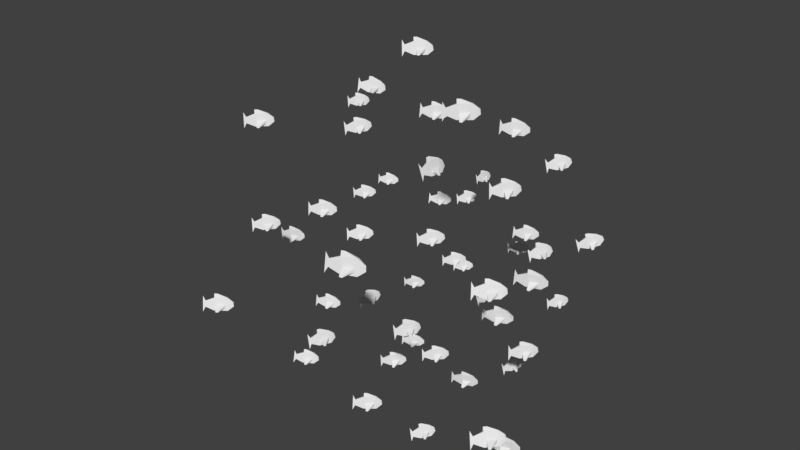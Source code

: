 # Source: fish.blend  (saved by Blender 4.3.32; exported with 4.5.12 LTS)
import bpy
from mathutils import Matrix  # noqa: F401  (used for matrix-valued properties, if any)

bpy.ops.wm.read_factory_settings(use_empty=True)
scene = bpy.context.scene
scene.name = 'Scene'

# ---- collections
col_collection_1 = bpy.data.collections.new('Collection 1'); scene.collection.children.link(col_collection_1)

# ---- world
world_world = bpy.data.worlds.new('World'); scene.world = world_world
world_world.color = (0.05088, 0.05088, 0.05088)
world_world.use_sun_shadow = False
world_world.sun_shadow_jitter_overblur = 0.0
world_world.cycles.sampling_method = 'MANUAL'

# ---- meshes
me_cube_005 = bpy.data.meshes.new('Cube.005')
me_cube_005.from_pydata([(1.247, -0.07423, -0.2346), (0.7596, -0.1437, -0.593), (0.7151, -0.1431, 0.5054), (-0.02476, -0.6055, -0.6367), (0.0302, -0.5598, -0.5164), (-0.365, -0.1097, -0.579), (0.5573, -0.1451, -0.347), (0.3372, -0.3215, -0.4348), (0.5691, -0.1428, -0.08429), (1.216, -0.0368, 0.1315), (1.088, -0.1112, 0.2368), (0.749, 0.03657, 0.5022), (-0.07404, -0.05163, 0.8347), (-0.2135, -0.5591, -0.5202), (-0.2118, -0.5743, -0.6108), (-0.1638, -0.1291, -0.3146), (-0.1645, -0.1323, -0.1033), (-0.3401, -0.1146, 0.5012), (-1.295, -0.0174, -0.687), (-1.07, -0.04863, -0.2743), (-1.28, 0.0005464, 0.6389), (-0.3495, -0.02168, 0.8369), (-1.073, -0.03748, 0.2477), (1.059, -0.01353, -0.3748), (0.746, 0.03407, -0.5975), (0.5566, 0.05042, -0.3408), (0.5805, 0.04526, -0.08289), (0.08077, 0.4642, -0.4958), (0.3021, 0.2772, -0.4669), (0.02023, 0.5272, -0.6315), (0.185, 0.003741, 0.7332), (-0.1533, 0.06739, -0.3142), (-0.1976, 0.5374, -0.6245), (-0.1612, 0.06257, -0.08372), (-0.3657, 0.06506, 0.4906), (-0.437, 0.06229, -0.5488), (-0.1727, 0.4256, -0.449), (-1.047, 0.03696, -0.2835), (-1.208, 0.02412, -0.5274), (-1.049, 0.03489, 0.232)], [], [(10, 1, 0), (1, 23, 0), (7, 4, 3), (15, 6, 7), (2, 8, 1), (11, 2, 10), (2, 12, 17), (17, 16, 8), (16, 5, 15), (16, 17, 5), (16, 14, 13), (19, 18, 38), (22, 18, 19), (22, 19, 17), (9, 0, 23), (26, 24, 25), (31, 24, 35), (11, 26, 33), (27, 28, 29), (14, 3, 4, 13), (5, 24, 1), (26, 11, 24), (34, 11, 33), (35, 24, 5), (33, 26, 27), (33, 32, 31), (33, 27, 36), (32, 29, 28), (36, 27, 32), (34, 35, 37), (30, 11, 21), (21, 11, 34), (12, 30, 21), (20, 39, 38), (11, 10, 9), (30, 2, 11), (19, 37, 5), (9, 10, 0), (1, 6, 5), (1, 8, 6), (6, 8, 7), (8, 4, 7), (6, 15, 5), (10, 2, 1), (2, 17, 8), (30, 12, 2), (17, 34, 39, 22), (3, 14, 7), (14, 15, 7), (16, 15, 14), (8, 16, 4), (4, 16, 13), (17, 19, 5), (12, 21, 17), (22, 20, 18), (24, 23, 1), (24, 11, 23), (28, 27, 25), (25, 27, 26), (31, 25, 24), (25, 31, 28), (11, 9, 23), (31, 32, 28), (35, 33, 31), (35, 34, 33), (32, 27, 29), (33, 36, 32), (18, 20, 38), (39, 34, 37), (38, 39, 37), (20, 22, 39), (5, 37, 35), (38, 37, 19), (21, 34, 17)])
me_cube_005.materials.append(None)
me_cube_005.use_remesh_preserve_volume = False
me_cube_005.use_remesh_preserve_attributes = False
me_cube_005.use_mirror_vertex_groups = False
me_cube_005.update()

# ---- objects
ob_particle_049 = bpy.data.objects.new('particle.049', me_cube_005)
ob_particle_048 = bpy.data.objects.new('particle.048', me_cube_005)
ob_particle_047 = bpy.data.objects.new('particle.047', me_cube_005)
ob_particle_046 = bpy.data.objects.new('particle.046', me_cube_005)
ob_particle_045 = bpy.data.objects.new('particle.045', me_cube_005)
ob_particle_044 = bpy.data.objects.new('particle.044', me_cube_005)
ob_particle_043 = bpy.data.objects.new('particle.043', me_cube_005)
ob_particle_042 = bpy.data.objects.new('particle.042', me_cube_005)
ob_particle_041 = bpy.data.objects.new('particle.041', me_cube_005)
ob_particle_040 = bpy.data.objects.new('particle.040', me_cube_005)
ob_particle_039 = bpy.data.objects.new('particle.039', me_cube_005)
ob_particle_038 = bpy.data.objects.new('particle.038', me_cube_005)
ob_particle_037 = bpy.data.objects.new('particle.037', me_cube_005)
ob_particle_036 = bpy.data.objects.new('particle.036', me_cube_005)
ob_particle_035 = bpy.data.objects.new('particle.035', me_cube_005)
ob_particle_034 = bpy.data.objects.new('particle.034', me_cube_005)
ob_particle_033 = bpy.data.objects.new('particle.033', me_cube_005)
ob_particle_032 = bpy.data.objects.new('particle.032', me_cube_005)
ob_particle_031 = bpy.data.objects.new('particle.031', me_cube_005)
ob_particle_030 = bpy.data.objects.new('particle.030', me_cube_005)
ob_particle_029 = bpy.data.objects.new('particle.029', me_cube_005)
ob_particle_028 = bpy.data.objects.new('particle.028', me_cube_005)
ob_particle_027 = bpy.data.objects.new('particle.027', me_cube_005)
ob_particle_026 = bpy.data.objects.new('particle.026', me_cube_005)
ob_particle_025 = bpy.data.objects.new('particle.025', me_cube_005)
ob_particle_024 = bpy.data.objects.new('particle.024', me_cube_005)
ob_particle_023 = bpy.data.objects.new('particle.023', me_cube_005)
ob_particle_022 = bpy.data.objects.new('particle.022', me_cube_005)
ob_particle_021 = bpy.data.objects.new('particle.021', me_cube_005)
ob_particle_020 = bpy.data.objects.new('particle.020', me_cube_005)
ob_particle_019 = bpy.data.objects.new('particle.019', me_cube_005)
ob_particle_018 = bpy.data.objects.new('particle.018', me_cube_005)
ob_particle_017 = bpy.data.objects.new('particle.017', me_cube_005)
ob_particle_016 = bpy.data.objects.new('particle.016', me_cube_005)
ob_particle_015 = bpy.data.objects.new('particle.015', me_cube_005)
ob_particle_014 = bpy.data.objects.new('particle.014', me_cube_005)
ob_particle_013 = bpy.data.objects.new('particle.013', me_cube_005)
ob_particle_012 = bpy.data.objects.new('particle.012', me_cube_005)
ob_particle_011 = bpy.data.objects.new('particle.011', me_cube_005)
ob_particle_010 = bpy.data.objects.new('particle.010', me_cube_005)
ob_particle_009 = bpy.data.objects.new('particle.009', me_cube_005)
ob_particle_008 = bpy.data.objects.new('particle.008', me_cube_005)
ob_particle_007 = bpy.data.objects.new('particle.007', me_cube_005)
ob_particle_006 = bpy.data.objects.new('particle.006', me_cube_005)
ob_particle_005 = bpy.data.objects.new('particle.005', me_cube_005)
ob_particle_004 = bpy.data.objects.new('particle.004', me_cube_005)
ob_particle_003 = bpy.data.objects.new('particle.003', me_cube_005)
ob_particle_002 = bpy.data.objects.new('particle.002', me_cube_005)
ob_particle_001 = bpy.data.objects.new('particle.001', me_cube_005)
ob_particle_000 = bpy.data.objects.new('particle.000', me_cube_005)

# ---- transforms, parenting, visibility, modifiers, constraints
ob_particle_049.location = (1.552, -1.416, 0.9745)
ob_particle_049.rotation_mode = 'QUATERNION'
ob_particle_049.rotation_quaternion = (0.804, -0.1463, -0.07229, 0.5718)
ob_particle_049.scale = (0.0615, 0.0615, 0.0615)
ob_particle_049.lineart.crease_threshold = 0.0
ob_particle_048.location = (1.506, -0.9671, 1.172)
ob_particle_048.rotation_mode = 'QUATERNION'
ob_particle_048.rotation_quaternion = (0.9085, -0.0664, -0.04018, 0.4107)
ob_particle_048.scale = (0.04993, 0.04993, 0.04993)
ob_particle_048.lineart.crease_threshold = 0.0
ob_particle_047.location = (0.949, -0.6131, 0.6711)
ob_particle_047.rotation_mode = 'QUATERNION'
ob_particle_047.rotation_quaternion = (0.9651, -0.01576, -0.03822, 0.2584)
ob_particle_047.scale = (0.04852, 0.04852, 0.04852)
ob_particle_047.lineart.crease_threshold = 0.0
ob_particle_046.location = (2.026, -1.338, 0.4674)
ob_particle_046.rotation_mode = 'QUATERNION'
ob_particle_046.rotation_quaternion = (0.8762, -0.1946, -0.07384, 0.4347)
ob_particle_046.scale = (0.07593, 0.07593, 0.07593)
ob_particle_046.lineart.crease_threshold = 0.0
ob_particle_045.location = (1.499, -1.106, 0.641)
ob_particle_045.rotation_mode = 'QUATERNION'
ob_particle_045.rotation_quaternion = (0.9125, -0.06968, -0.04291, 0.4008)
ob_particle_045.scale = (0.05805, 0.05805, 0.05805)
ob_particle_045.lineart.crease_threshold = 0.0
ob_particle_044.location = (1.539, -1.846, 1.526)
ob_particle_044.rotation_mode = 'QUATERNION'
ob_particle_044.rotation_quaternion = (0.9711, -0.1087, -0.01367, 0.2119)
ob_particle_044.scale = (0.07949, 0.07949, 0.07949)
ob_particle_044.lineart.crease_threshold = 0.0
ob_particle_043.location = (1.944, -1.263, 1.277)
ob_particle_043.rotation_mode = 'QUATERNION'
ob_particle_043.rotation_quaternion = (0.904, -0.1582, -0.04021, 0.3951)
ob_particle_043.scale = (0.0717, 0.0717, 0.0717)
ob_particle_043.lineart.crease_threshold = 0.0
ob_particle_042.location = (1.194, -1.362, 1.383)
ob_particle_042.rotation_mode = 'QUATERNION'
ob_particle_042.rotation_quaternion = (0.9054, -0.1133, -0.05447, 0.4056)
ob_particle_042.scale = (0.05368, 0.05368, 0.05368)
ob_particle_042.lineart.crease_threshold = 0.0
ob_particle_041.location = (1.507, -0.4492, 1.759)
ob_particle_041.rotation_mode = 'QUATERNION'
ob_particle_041.rotation_quaternion = (0.9624, -0.05622, -0.001684, 0.2656)
ob_particle_041.scale = (0.06554, 0.06554, 0.06554)
ob_particle_041.lineart.crease_threshold = 0.0
ob_particle_040.location = (1.702, -0.8059, 1.584)
ob_particle_040.rotation_mode = 'QUATERNION'
ob_particle_040.rotation_quaternion = (0.8753, -0.09742, -0.03372, 0.4725)
ob_particle_040.scale = (0.06985, 0.06985, 0.06985)
ob_particle_040.lineart.crease_threshold = 0.0
ob_particle_039.location = (1.155, -1.633, 0.8609)
ob_particle_039.rotation_mode = 'QUATERNION'
ob_particle_039.rotation_quaternion = (0.7959, -0.1713, -0.0884, 0.5739)
ob_particle_039.scale = (0.06032, 0.06032, 0.06032)
ob_particle_039.lineart.crease_threshold = 0.0
ob_particle_038.location = (1.085, -0.9705, 0.3548)
ob_particle_038.rotation_mode = 'QUATERNION'
ob_particle_038.rotation_quaternion = (0.9259, -0.04168, -0.03944, 0.3735)
ob_particle_038.scale = (0.05888, 0.05888, 0.05888)
ob_particle_038.lineart.crease_threshold = 0.0
ob_particle_037.location = (0.7862, -1.387, 0.4564)
ob_particle_037.rotation_mode = 'QUATERNION'
ob_particle_037.rotation_quaternion = (0.9185, -0.1253, 0.02269, 0.3743)
ob_particle_037.scale = (0.05615, 0.05615, 0.05615)
ob_particle_037.lineart.crease_threshold = 0.0
ob_particle_036.location = (0.6532, -1.511, 1.322)
ob_particle_036.rotation_mode = 'QUATERNION'
ob_particle_036.rotation_quaternion = (0.8749, -0.1218, -0.05643, 0.4653)
ob_particle_036.scale = (0.06024, 0.06024, 0.06024)
ob_particle_036.lineart.crease_threshold = 0.0
ob_particle_035.location = (1.916, -0.8428, 1.14)
ob_particle_035.rotation_mode = 'QUATERNION'
ob_particle_035.rotation_quaternion = (0.975, -0.02087, 0.02008, 0.2204)
ob_particle_035.scale = (0.07138, 0.07138, 0.07138)
ob_particle_035.lineart.crease_threshold = 0.0
ob_particle_034.location = (1.495, -0.6613, 0.8034)
ob_particle_034.rotation_mode = 'QUATERNION'
ob_particle_034.rotation_quaternion = (0.6817, -0.07492, -0.1031, 0.7204)
ob_particle_034.scale = (0.05637, 0.05637, 0.05637)
ob_particle_034.lineart.crease_threshold = 0.0
ob_particle_033.location = (1.042, -1.125, 0.8328)
ob_particle_033.rotation_mode = 'QUATERNION'
ob_particle_033.rotation_quaternion = (0.7712, -0.08563, -0.1004, 0.6227)
ob_particle_033.scale = (0.05572, 0.05572, 0.05572)
ob_particle_033.lineart.crease_threshold = 0.0
ob_particle_032.location = (0.821, -0.9058, 1.339)
ob_particle_032.rotation_mode = 'QUATERNION'
ob_particle_032.rotation_quaternion = (0.9359, -0.05044, -0.05947, 0.3436)
ob_particle_032.scale = (0.04956, 0.04956, 0.04956)
ob_particle_032.lineart.crease_threshold = 0.0
ob_particle_031.location = (1.481, -0.9022, 1.986)
ob_particle_031.rotation_mode = 'QUATERNION'
ob_particle_031.rotation_quaternion = (0.9342, -0.0569, -0.02635, 0.3511)
ob_particle_031.scale = (0.07689, 0.07689, 0.07689)
ob_particle_031.lineart.crease_threshold = 0.0
ob_particle_030.location = (1.312, -1.459, 0.4295)
ob_particle_030.rotation_mode = 'QUATERNION'
ob_particle_030.rotation_quaternion = (0.9125, -0.1078, -0.01194, 0.3944)
ob_particle_030.scale = (0.0627, 0.0627, 0.0627)
ob_particle_030.lineart.crease_threshold = 0.0
ob_particle_029.location = (1.129, -0.688, 1.061)
ob_particle_029.rotation_mode = 'QUATERNION'
ob_particle_029.rotation_quaternion = (0.8926, -0.08105, -0.05473, 0.4402)
ob_particle_029.scale = (0.06483, 0.06483, 0.06483)
ob_particle_029.lineart.crease_threshold = 0.0
ob_particle_028.location = (0.6214, -0.722, 1.784)
ob_particle_028.rotation_mode = 'QUATERNION'
ob_particle_028.rotation_quaternion = (0.8352, -0.1342, -0.05451, 0.5305)
ob_particle_028.scale = (0.05145, 0.05145, 0.05145)
ob_particle_028.lineart.crease_threshold = 0.0
ob_particle_027.location = (0.6375, -0.4828, 1.213)
ob_particle_027.rotation_mode = 'QUATERNION'
ob_particle_027.rotation_quaternion = (0.9413, -0.08627, -0.01053, 0.3262)
ob_particle_027.scale = (0.04715, 0.04715, 0.04715)
ob_particle_027.lineart.crease_threshold = 0.0
ob_particle_026.location = (0.9462, -1.09, 1.826)
ob_particle_026.rotation_mode = 'QUATERNION'
ob_particle_026.rotation_quaternion = (0.8735, -0.08115, -0.07488, 0.4742)
ob_particle_026.scale = (0.05772, 0.05772, 0.05772)
ob_particle_026.lineart.crease_threshold = 0.0
ob_particle_025.location = (1.712, -0.2154, 0.6429)
ob_particle_025.rotation_mode = 'QUATERNION'
ob_particle_025.rotation_quaternion = (0.8505, -0.08189, -0.05546, 0.5166)
ob_particle_025.scale = (0.05514, 0.05514, 0.05514)
ob_particle_025.lineart.crease_threshold = 0.0
ob_particle_024.location = (1.622, -0.4587, 1.164)
ob_particle_024.rotation_mode = 'QUATERNION'
ob_particle_024.rotation_quaternion = (0.9354, -0.06388, 0.01847, 0.3473)
ob_particle_024.scale = (0.05762, 0.05762, 0.05762)
ob_particle_024.lineart.crease_threshold = 0.0
ob_particle_023.location = (1.864, -0.9475, 0.1088)
ob_particle_023.rotation_mode = 'QUATERNION'
ob_particle_023.rotation_quaternion = (0.9833, 0.02712, 0.005323, 0.1797)
ob_particle_023.scale = (0.07827, 0.07827, 0.07827)
ob_particle_023.lineart.crease_threshold = 0.0
ob_particle_022.location = (0.4486, -1.118, 1.029)
ob_particle_022.rotation_mode = 'QUATERNION'
ob_particle_022.rotation_quaternion = (0.9872, -0.01699, -0.05129, 0.15)
ob_particle_022.scale = (0.05941, 0.05941, 0.05941)
ob_particle_022.lineart.crease_threshold = 0.0
ob_particle_021.location = (1.908, -0.867, 0.7103)
ob_particle_021.rotation_mode = 'QUATERNION'
ob_particle_021.rotation_quaternion = (0.8838, -0.08241, -0.03129, 0.4595)
ob_particle_021.scale = (0.06677, 0.06677, 0.06677)
ob_particle_021.lineart.crease_threshold = 0.0
ob_particle_020.location = (1.836, -0.1121, 1.041)
ob_particle_020.rotation_mode = 'QUATERNION'
ob_particle_020.rotation_quaternion = (0.8934, -0.04052, -0.1455, 0.4231)
ob_particle_020.scale = (0.06328, 0.06328, 0.06328)
ob_particle_020.lineart.crease_threshold = 0.0
ob_particle_019.location = (0.5159, -0.9134, 0.505)
ob_particle_019.rotation_mode = 'QUATERNION'
ob_particle_019.rotation_quaternion = (0.9546, -0.09192, 0.002859, 0.2833)
ob_particle_019.scale = (0.05934, 0.05934, 0.05934)
ob_particle_019.lineart.crease_threshold = 0.0
ob_particle_018.location = (0.9829, -0.1494, 1.074)
ob_particle_018.rotation_mode = 'QUATERNION'
ob_particle_018.rotation_quaternion = (0.8542, -0.08952, -0.05116, 0.5097)
ob_particle_018.scale = (0.05288, 0.05288, 0.05288)
ob_particle_018.lineart.crease_threshold = 0.0
ob_particle_017.location = (0.06764, -0.4732, 0.8312)
ob_particle_017.rotation_mode = 'QUATERNION'
ob_particle_017.rotation_quaternion = (0.9337, -0.07764, -0.02123, 0.3489)
ob_particle_017.scale = (0.07323, 0.07323, 0.07323)
ob_particle_017.lineart.crease_threshold = 0.0
ob_particle_016.location = (1.45, 0.1245, 1.342)
ob_particle_016.rotation_mode = 'QUATERNION'
ob_particle_016.rotation_quaternion = (0.8528, -0.1162, -0.1045, 0.4983)
ob_particle_016.scale = (0.06713, 0.06713, 0.06713)
ob_particle_016.lineart.crease_threshold = 0.0
ob_particle_015.location = (1.248, -0.3616, 1.364)
ob_particle_015.rotation_mode = 'QUATERNION'
ob_particle_015.rotation_quaternion = (0.7342, -0.1104, -0.06273, 0.667)
ob_particle_015.scale = (0.04626, 0.04626, 0.04626)
ob_particle_015.lineart.crease_threshold = 0.0
ob_particle_014.location = (0.8366, -0.294, 1.644)
ob_particle_014.rotation_mode = 'QUATERNION'
ob_particle_014.rotation_quaternion = (0.9364, -0.06899, 0.01444, 0.3438)
ob_particle_014.scale = (0.06912, 0.06912, 0.06912)
ob_particle_014.lineart.crease_threshold = 0.0
ob_particle_013.location = (0.4014, -1.677, 0.7994)
ob_particle_013.rotation_mode = 'QUATERNION'
ob_particle_013.rotation_quaternion = (0.9252, -0.1443, -0.04347, 0.3482)
ob_particle_013.scale = (0.06801, 0.06801, 0.06801)
ob_particle_013.lineart.crease_threshold = 0.0
ob_particle_012.location = (1.334, -0.5966, 0.1246)
ob_particle_012.rotation_mode = 'QUATERNION'
ob_particle_012.rotation_quaternion = (0.9783, 0.01622, 0.01026, 0.2062)
ob_particle_012.scale = (0.06454, 0.06454, 0.06454)
ob_particle_012.lineart.crease_threshold = 0.0
ob_particle_011.location = (1.424, -0.2229, 0.9056)
ob_particle_011.rotation_mode = 'QUATERNION'
ob_particle_011.rotation_quaternion = (0.9608, -0.01748, -0.04819, 0.2726)
ob_particle_011.scale = (0.04952, 0.04952, 0.04952)
ob_particle_011.lineart.crease_threshold = 0.0
ob_particle_010.location = (1.364, -0.3162, 0.4548)
ob_particle_010.rotation_mode = 'QUATERNION'
ob_particle_010.rotation_quaternion = (0.9735, -0.02407, -0.00227, 0.2274)
ob_particle_010.scale = (0.07645, 0.07645, 0.07645)
ob_particle_010.lineart.crease_threshold = 0.0
ob_particle_009.location = (0.287, -0.2255, 1.652)
ob_particle_009.rotation_mode = 'QUATERNION'
ob_particle_009.rotation_quaternion = (0.8575, -0.1918, 0.01522, 0.4772)
ob_particle_009.scale = (0.07031, 0.07031, 0.07031)
ob_particle_009.lineart.crease_threshold = 0.0
ob_particle_008.location = (1.45, -1.148, 0.1144)
ob_particle_008.rotation_mode = 'QUATERNION'
ob_particle_008.rotation_quaternion = (0.8465, -0.1632, -0.1004, 0.4966)
ob_particle_008.scale = (0.05832, 0.05832, 0.05832)
ob_particle_008.lineart.crease_threshold = 0.0
ob_particle_007.location = (1.684, -0.6183, 0.3962)
ob_particle_007.rotation_mode = 'QUATERNION'
ob_particle_007.rotation_quaternion = (0.7976, -0.06983, -0.113, 0.5885)
ob_particle_007.scale = (0.05748, 0.05748, 0.05748)
ob_particle_007.lineart.crease_threshold = 0.0
ob_particle_006.location = (0.6193, 0.0554, 0.8758)
ob_particle_006.rotation_mode = 'QUATERNION'
ob_particle_006.rotation_quaternion = (0.9296, -0.1108, 0.002495, 0.3516)
ob_particle_006.scale = (0.05678, 0.05678, 0.05678)
ob_particle_006.lineart.crease_threshold = 0.0
ob_particle_005.location = (1.216, -0.7987, 1.564)
ob_particle_005.rotation_mode = 'QUATERNION'
ob_particle_005.rotation_quaternion = (0.6975, -0.1472, -0.1183, 0.6912)
ob_particle_005.scale = (0.07646, 0.07646, 0.07646)
ob_particle_005.lineart.crease_threshold = 0.0
ob_particle_004.location = (-0.04643, -0.8768, 1.545)
ob_particle_004.rotation_mode = 'QUATERNION'
ob_particle_004.rotation_quaternion = (0.9295, -0.08331, -0.05167, 0.3555)
ob_particle_004.scale = (0.07238, 0.07238, 0.07238)
ob_particle_004.lineart.crease_threshold = 0.0
ob_particle_003.location = (0.9185, -0.5826, 0.2246)
ob_particle_003.rotation_mode = 'QUATERNION'
ob_particle_003.rotation_quaternion = (0.9573, -0.04608, -0.00126, 0.2855)
ob_particle_003.scale = (0.05495, 0.05495, 0.05495)
ob_particle_003.lineart.crease_threshold = 0.0
ob_particle_002.location = (1.296, 0.232, 0.6428)
ob_particle_002.rotation_mode = 'QUATERNION'
ob_particle_002.rotation_quaternion = (0.7851, -0.1923, -0.1116, 0.578)
ob_particle_002.scale = (0.075, 0.075, 0.075)
ob_particle_002.lineart.crease_threshold = 0.0
ob_particle_001.location = (0.9884, -0.1742, 0.6087)
ob_particle_001.rotation_mode = 'QUATERNION'
ob_particle_001.rotation_quaternion = (0.9269, -0.06892, -0.05129, 0.3653)
ob_particle_001.scale = (0.04852, 0.04852, 0.04852)
ob_particle_001.lineart.crease_threshold = 0.0
ob_particle_000.location = (1.001, -0.6624, 2.158)
ob_particle_000.rotation_mode = 'QUATERNION'
ob_particle_000.rotation_quaternion = (0.8906, -0.1507, -0.04695, 0.4265)
ob_particle_000.scale = (0.06784, 0.06784, 0.06784)
ob_particle_000.lineart.crease_threshold = 0.0

# ---- collection membership
col_collection_1.objects.link(ob_particle_049)
col_collection_1.objects.link(ob_particle_048)
col_collection_1.objects.link(ob_particle_047)
col_collection_1.objects.link(ob_particle_046)
col_collection_1.objects.link(ob_particle_045)
col_collection_1.objects.link(ob_particle_044)
col_collection_1.objects.link(ob_particle_043)
col_collection_1.objects.link(ob_particle_042)
col_collection_1.objects.link(ob_particle_041)
col_collection_1.objects.link(ob_particle_040)
col_collection_1.objects.link(ob_particle_039)
col_collection_1.objects.link(ob_particle_038)
col_collection_1.objects.link(ob_particle_037)
col_collection_1.objects.link(ob_particle_036)
col_collection_1.objects.link(ob_particle_035)
col_collection_1.objects.link(ob_particle_034)
col_collection_1.objects.link(ob_particle_033)
col_collection_1.objects.link(ob_particle_032)
col_collection_1.objects.link(ob_particle_031)
col_collection_1.objects.link(ob_particle_030)
col_collection_1.objects.link(ob_particle_029)
col_collection_1.objects.link(ob_particle_028)
col_collection_1.objects.link(ob_particle_027)
col_collection_1.objects.link(ob_particle_026)
col_collection_1.objects.link(ob_particle_025)
col_collection_1.objects.link(ob_particle_024)
col_collection_1.objects.link(ob_particle_023)
col_collection_1.objects.link(ob_particle_022)
col_collection_1.objects.link(ob_particle_021)
col_collection_1.objects.link(ob_particle_020)
col_collection_1.objects.link(ob_particle_019)
col_collection_1.objects.link(ob_particle_018)
col_collection_1.objects.link(ob_particle_017)
col_collection_1.objects.link(ob_particle_016)
col_collection_1.objects.link(ob_particle_015)
col_collection_1.objects.link(ob_particle_014)
col_collection_1.objects.link(ob_particle_013)
col_collection_1.objects.link(ob_particle_012)
col_collection_1.objects.link(ob_particle_011)
col_collection_1.objects.link(ob_particle_010)
col_collection_1.objects.link(ob_particle_009)
col_collection_1.objects.link(ob_particle_008)
col_collection_1.objects.link(ob_particle_007)
col_collection_1.objects.link(ob_particle_006)
col_collection_1.objects.link(ob_particle_005)
col_collection_1.objects.link(ob_particle_004)
col_collection_1.objects.link(ob_particle_003)
col_collection_1.objects.link(ob_particle_002)
col_collection_1.objects.link(ob_particle_001)
col_collection_1.objects.link(ob_particle_000)

# ---- scene / render settings (as saved in the file)
scene.frame_start = 1; scene.frame_end = 390; scene.frame_set(345)
scene.render.engine = 'CYCLES'
scene.render.resolution_percentage = 50
scene.render.dither_intensity = 0.0
scene.cycles.use_denoising = False
scene.cycles.samples = 128
scene.cycles.sampling_pattern = 'TABULATED_SOBOL'
scene.cycles.use_adaptive_sampling = False
scene.cycles.use_light_tree = False
scene.cycles.blur_glossy = 0.0
scene.cycles.sample_clamp_indirect = 0.0
scene.view_settings.view_transform = 'Standard'
bpy.context.view_layer.update()

# ---- added for rendering (the .blend has no active camera and no usable light): camera, sun
cam_auto = bpy.data.cameras.new('AutoCamera')
cam_auto.lens = 50.0
cam_auto.sensor_width = 36.0
cam_auto.clip_end = 1000.0
ob_auto_camera = bpy.data.objects.new('AutoCamera', cam_auto)
scene.collection.objects.link(ob_auto_camera)
ob_auto_camera.location = (4.59542, -5.12544, 4.02382)
ob_auto_camera.rotation_euler = (1.09748, -7.21219e-08, 0.694738)
scene.camera = ob_auto_camera
light_auto_sun = bpy.data.lights.new('AutoSun', 'SUN')
light_auto_sun.energy = 3.0
light_auto_sun.angle = 0.0523599
ob_auto_sun = bpy.data.objects.new('AutoSun', light_auto_sun)
scene.collection.objects.link(ob_auto_sun)
ob_auto_sun.rotation_euler = (0.872665, 0.174533, 0.523599)
bpy.context.view_layer.update()
